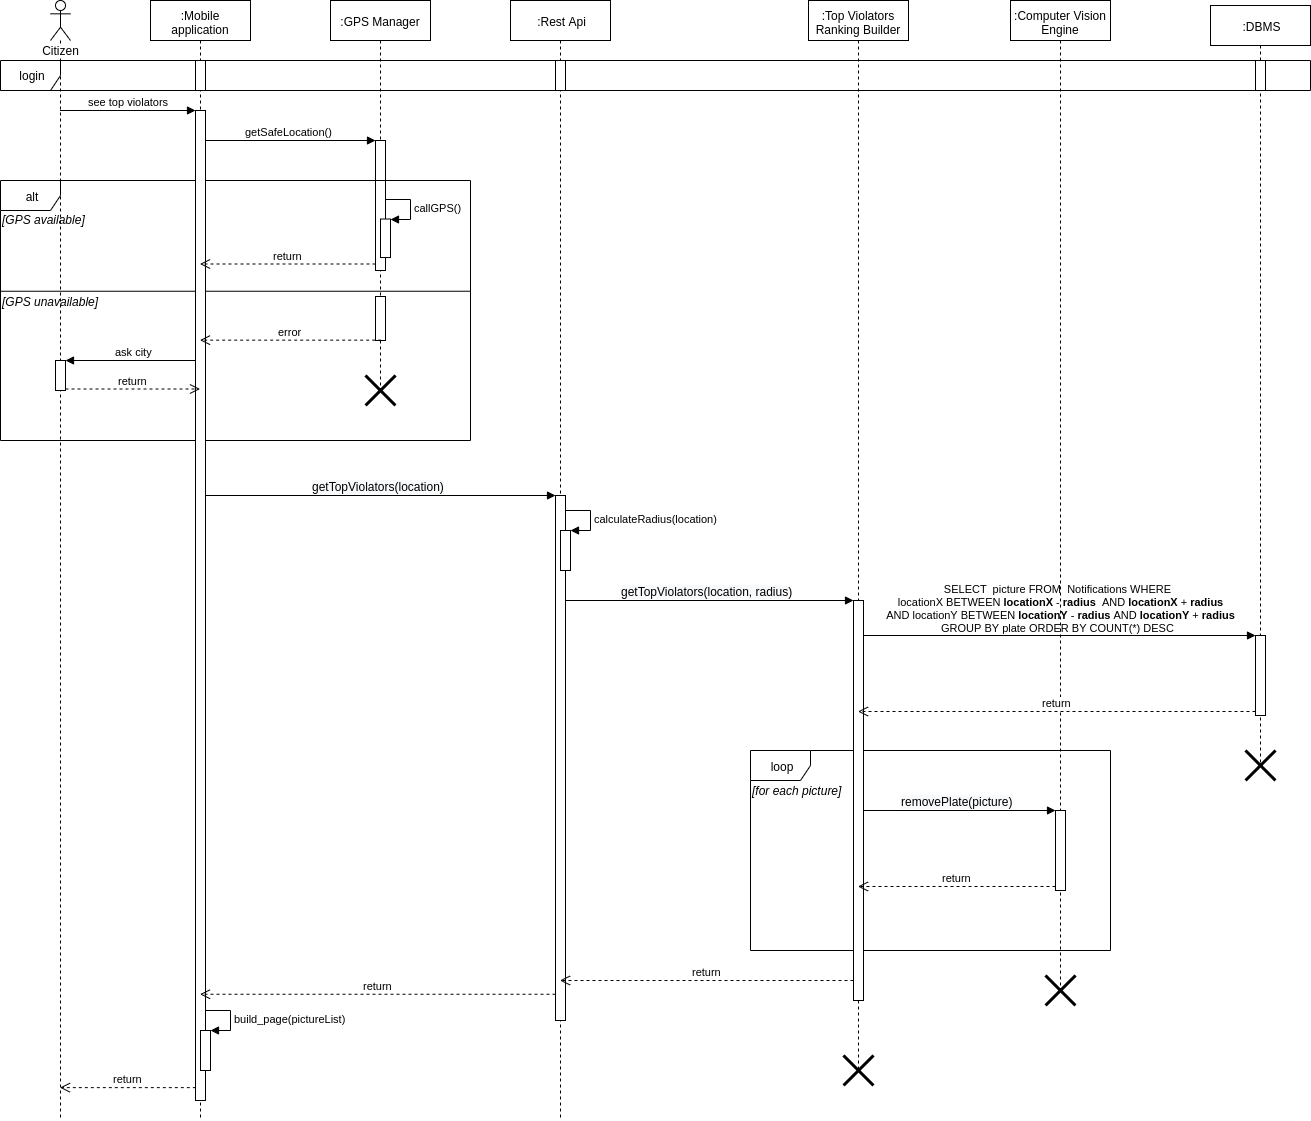

The diagram above was exported from draw.io. Its source (the exported page's mxGraphModel, read from the mxfile embedded in the PNG):
<mxGraphModel dx="1248" dy="741" grid="1" gridSize="10" guides="1" tooltips="1" connect="1" arrows="1" fold="1" page="1" pageScale="1" pageWidth="827" pageHeight="1169" math="0" shadow="0">
  <root>
    <mxCell id="0" />
    <mxCell id="1" parent="0" />
    <mxCell id="3MiOfCPb6qcoffK0H1uS-53" value="" style="group" parent="1" vertex="1" connectable="0">
      <mxGeometry x="960" y="790" width="360" height="200" as="geometry" />
    </mxCell>
    <mxCell id="3MiOfCPb6qcoffK0H1uS-51" value="loop" style="shape=umlFrame;whiteSpace=wrap;html=1;" parent="3MiOfCPb6qcoffK0H1uS-53" vertex="1">
      <mxGeometry width="360" height="200" as="geometry" />
    </mxCell>
    <mxCell id="3MiOfCPb6qcoffK0H1uS-52" value="&lt;i&gt;[for each picture]&lt;/i&gt;" style="text;html=1;align=left;verticalAlign=middle;resizable=0;points=[];;autosize=1;" parent="3MiOfCPb6qcoffK0H1uS-53" vertex="1">
      <mxGeometry y="30" width="100" height="20" as="geometry" />
    </mxCell>
    <mxCell id="3MiOfCPb6qcoffK0H1uS-35" value="&lt;span style=&quot;font-size: 12px ; text-align: left ; background-color: rgb(248 , 249 , 250)&quot;&gt;getTopViolators(location)&lt;/span&gt;" style="html=1;verticalAlign=bottom;endArrow=block;entryX=0;entryY=0;" parent="1" source="3MiOfCPb6qcoffK0H1uS-2" target="3MiOfCPb6qcoffK0H1uS-34" edge="1">
      <mxGeometry relative="1" as="geometry">
        <mxPoint x="695" y="535" as="sourcePoint" />
      </mxGeometry>
    </mxCell>
    <mxCell id="3MiOfCPb6qcoffK0H1uS-39" value="&lt;span style=&quot;font-size: 12px ; text-align: left ; background-color: rgb(248 , 249 , 250)&quot;&gt;getTopViolators(location, radius)&lt;/span&gt;" style="html=1;verticalAlign=bottom;endArrow=block;entryX=0;entryY=0;" parent="1" source="3MiOfCPb6qcoffK0H1uS-4" target="3MiOfCPb6qcoffK0H1uS-38" edge="1">
      <mxGeometry relative="1" as="geometry">
        <mxPoint x="875" y="570" as="sourcePoint" />
      </mxGeometry>
    </mxCell>
    <mxCell id="3MiOfCPb6qcoffK0H1uS-49" value="&lt;div&gt;SELECT&amp;nbsp; picture FROM&amp;nbsp; Notifications WHERE&lt;/div&gt;&lt;div&gt;&amp;nbsp; locationX BETWEEN &lt;b&gt;locationX&lt;/b&gt; - &lt;b&gt;radius&lt;/b&gt;&amp;nbsp; AND &lt;b&gt;locationX&lt;/b&gt; + &lt;b&gt;radius&lt;/b&gt;&lt;/div&gt;&lt;div&gt;&amp;nbsp; AND locationY BETWEEN &lt;b&gt;locationY&lt;/b&gt; - &lt;b&gt;radius&lt;/b&gt; AND &lt;b&gt;locationY&lt;/b&gt; + &lt;b&gt;radius&lt;/b&gt;&lt;/div&gt;&lt;div&gt;GROUP BY plate ORDER BY COUNT(*) DESC&lt;/div&gt;" style="html=1;verticalAlign=bottom;endArrow=block;entryX=0;entryY=0;" parent="1" source="3MiOfCPb6qcoffK0H1uS-5" target="3MiOfCPb6qcoffK0H1uS-48" edge="1">
      <mxGeometry relative="1" as="geometry">
        <mxPoint x="1235" y="670" as="sourcePoint" />
      </mxGeometry>
    </mxCell>
    <mxCell id="3MiOfCPb6qcoffK0H1uS-44" value="&lt;span style=&quot;font-size: 12px ; text-align: left ; background-color: rgb(248 , 249 , 250)&quot;&gt;removePlate(picture)&lt;/span&gt;" style="html=1;verticalAlign=bottom;endArrow=block;entryX=0;entryY=0;" parent="1" source="3MiOfCPb6qcoffK0H1uS-5" target="3MiOfCPb6qcoffK0H1uS-43" edge="1">
      <mxGeometry relative="1" as="geometry">
        <mxPoint x="1055" y="668" as="sourcePoint" />
      </mxGeometry>
    </mxCell>
    <mxCell id="3MiOfCPb6qcoffK0H1uS-32" value="ask city" style="html=1;verticalAlign=bottom;endArrow=block;entryX=1;entryY=0;" parent="1" source="3MiOfCPb6qcoffK0H1uS-2" target="3MiOfCPb6qcoffK0H1uS-31" edge="1">
      <mxGeometry relative="1" as="geometry">
        <mxPoint x="335" y="400" as="sourcePoint" />
      </mxGeometry>
    </mxCell>
    <mxCell id="3MiOfCPb6qcoffK0H1uS-12" value="getSafeLocation()" style="html=1;verticalAlign=bottom;endArrow=block;entryX=0;entryY=0;" parent="1" source="3MiOfCPb6qcoffK0H1uS-2" target="3MiOfCPb6qcoffK0H1uS-11" edge="1">
      <mxGeometry relative="1" as="geometry">
        <mxPoint x="515" y="270" as="sourcePoint" />
      </mxGeometry>
    </mxCell>
    <mxCell id="3MiOfCPb6qcoffK0H1uS-3" value=":GPS Manager" style="shape=umlLifeline;perimeter=lifelinePerimeter;whiteSpace=wrap;html=1;container=1;collapsible=0;recursiveResize=0;outlineConnect=0;" parent="1" vertex="1">
      <mxGeometry x="540" y="40" width="100" height="390" as="geometry" />
    </mxCell>
    <mxCell id="3MiOfCPb6qcoffK0H1uS-11" value="" style="html=1;points=[];perimeter=orthogonalPerimeter;" parent="3MiOfCPb6qcoffK0H1uS-3" vertex="1">
      <mxGeometry x="45" y="140" width="10" height="130" as="geometry" />
    </mxCell>
    <mxCell id="3MiOfCPb6qcoffK0H1uS-26" value="" style="html=1;points=[];perimeter=orthogonalPerimeter;" parent="3MiOfCPb6qcoffK0H1uS-3" vertex="1">
      <mxGeometry x="45" y="296" width="10" height="44" as="geometry" />
    </mxCell>
    <mxCell id="3MiOfCPb6qcoffK0H1uS-19" value="" style="group" parent="1" vertex="1" connectable="0">
      <mxGeometry x="210" y="220" width="470" height="260" as="geometry" />
    </mxCell>
    <mxCell id="3MiOfCPb6qcoffK0H1uS-17" value="alt" style="shape=umlFrame;whiteSpace=wrap;html=1;" parent="3MiOfCPb6qcoffK0H1uS-19" vertex="1">
      <mxGeometry width="470" height="260" as="geometry" />
    </mxCell>
    <mxCell id="3MiOfCPb6qcoffK0H1uS-18" value="&lt;i&gt;[GPS available]&lt;/i&gt;" style="text;html=1;align=left;verticalAlign=middle;resizable=0;points=[];;autosize=1;" parent="3MiOfCPb6qcoffK0H1uS-19" vertex="1">
      <mxGeometry y="28.888888888888886" width="100" height="20" as="geometry" />
    </mxCell>
    <mxCell id="3MiOfCPb6qcoffK0H1uS-28" value="" style="group" parent="3MiOfCPb6qcoffK0H1uS-19" vertex="1" connectable="0">
      <mxGeometry y="106.88888888888889" width="470" height="23.11111111111111" as="geometry" />
    </mxCell>
    <mxCell id="3MiOfCPb6qcoffK0H1uS-27" value="" style="group" parent="3MiOfCPb6qcoffK0H1uS-28" vertex="1" connectable="0">
      <mxGeometry width="470" height="23.11111111111111" as="geometry" />
    </mxCell>
    <mxCell id="3MiOfCPb6qcoffK0H1uS-24" value="" style="group" parent="3MiOfCPb6qcoffK0H1uS-27" vertex="1" connectable="0">
      <mxGeometry width="470" height="23.11111111111111" as="geometry" />
    </mxCell>
    <mxCell id="3MiOfCPb6qcoffK0H1uS-22" value="" style="line;strokeWidth=1;fillColor=none;align=left;verticalAlign=middle;spacingTop=-1;spacingLeft=3;spacingRight=3;rotatable=0;labelPosition=right;points=[];portConstraint=eastwest;" parent="3MiOfCPb6qcoffK0H1uS-24" vertex="1">
      <mxGeometry width="470" height="7.703703703703703" as="geometry" />
    </mxCell>
    <mxCell id="3MiOfCPb6qcoffK0H1uS-23" value="&lt;i&gt;[GPS unavailable]&lt;/i&gt;" style="text;html=1;align=left;verticalAlign=middle;resizable=0;points=[];;autosize=1;" parent="3MiOfCPb6qcoffK0H1uS-24" vertex="1">
      <mxGeometry y="3.8518518518518516" width="110" height="20" as="geometry" />
    </mxCell>
    <mxCell id="3MiOfCPb6qcoffK0H1uS-20" value="" style="html=1;points=[];perimeter=orthogonalPerimeter;" parent="3MiOfCPb6qcoffK0H1uS-19" vertex="1">
      <mxGeometry x="380" y="38.51851851851852" width="10" height="38.51851851851852" as="geometry" />
    </mxCell>
    <mxCell id="3MiOfCPb6qcoffK0H1uS-21" value="callGPS()" style="edgeStyle=orthogonalEdgeStyle;html=1;align=left;spacingLeft=2;endArrow=block;rounded=0;entryX=1;entryY=0;" parent="3MiOfCPb6qcoffK0H1uS-19" target="3MiOfCPb6qcoffK0H1uS-20" edge="1">
      <mxGeometry relative="1" as="geometry">
        <mxPoint x="385" y="19.25925925925926" as="sourcePoint" />
        <Array as="points">
          <mxPoint x="410" y="19.25925925925926" />
        </Array>
      </mxGeometry>
    </mxCell>
    <mxCell id="3MiOfCPb6qcoffK0H1uS-37" value="" style="shape=umlDestroy;whiteSpace=wrap;html=1;strokeWidth=3;" parent="3MiOfCPb6qcoffK0H1uS-19" vertex="1">
      <mxGeometry x="365" y="195" width="30" height="30" as="geometry" />
    </mxCell>
    <mxCell id="3MiOfCPb6qcoffK0H1uS-1" value="Citizen" style="shape=umlLifeline;participant=umlActor;perimeter=lifelinePerimeter;whiteSpace=wrap;html=1;container=1;collapsible=0;recursiveResize=0;verticalAlign=top;spacingTop=36;labelBackgroundColor=#ffffff;outlineConnect=0;" parent="1" vertex="1">
      <mxGeometry x="260" y="40" width="20" height="1120" as="geometry" />
    </mxCell>
    <mxCell id="3MiOfCPb6qcoffK0H1uS-31" value="" style="html=1;points=[];perimeter=orthogonalPerimeter;" parent="3MiOfCPb6qcoffK0H1uS-1" vertex="1">
      <mxGeometry x="5" y="360" width="10" height="30" as="geometry" />
    </mxCell>
    <mxCell id="3MiOfCPb6qcoffK0H1uS-2" value=":Mobile application" style="shape=umlLifeline;perimeter=lifelinePerimeter;whiteSpace=wrap;html=1;container=1;collapsible=0;recursiveResize=0;outlineConnect=0;" parent="1" vertex="1">
      <mxGeometry x="360" y="40" width="100" height="1120" as="geometry" />
    </mxCell>
    <mxCell id="3MiOfCPb6qcoffK0H1uS-8" value="" style="html=1;points=[];perimeter=orthogonalPerimeter;" parent="3MiOfCPb6qcoffK0H1uS-2" vertex="1">
      <mxGeometry x="45" y="110" width="10" height="990" as="geometry" />
    </mxCell>
    <mxCell id="3MiOfCPb6qcoffK0H1uS-57" value="" style="html=1;points=[];perimeter=orthogonalPerimeter;" parent="3MiOfCPb6qcoffK0H1uS-2" vertex="1">
      <mxGeometry x="50" y="1030" width="10" height="40" as="geometry" />
    </mxCell>
    <mxCell id="3MiOfCPb6qcoffK0H1uS-58" value="build_page(pictureList)" style="edgeStyle=orthogonalEdgeStyle;html=1;align=left;spacingLeft=2;endArrow=block;rounded=0;entryX=1;entryY=0;" parent="3MiOfCPb6qcoffK0H1uS-2" target="3MiOfCPb6qcoffK0H1uS-57" edge="1">
      <mxGeometry relative="1" as="geometry">
        <mxPoint x="55" y="1010" as="sourcePoint" />
        <Array as="points">
          <mxPoint x="80" y="1010" />
        </Array>
      </mxGeometry>
    </mxCell>
    <mxCell id="3MiOfCPb6qcoffK0H1uS-4" value=":Rest Api" style="shape=umlLifeline;perimeter=lifelinePerimeter;whiteSpace=wrap;html=1;container=1;collapsible=0;recursiveResize=0;outlineConnect=0;" parent="1" vertex="1">
      <mxGeometry x="720" y="40" width="100" height="1120" as="geometry" />
    </mxCell>
    <mxCell id="3MiOfCPb6qcoffK0H1uS-34" value="" style="html=1;points=[];perimeter=orthogonalPerimeter;" parent="3MiOfCPb6qcoffK0H1uS-4" vertex="1">
      <mxGeometry x="45" y="495" width="10" height="525" as="geometry" />
    </mxCell>
    <mxCell id="3MiOfCPb6qcoffK0H1uS-41" value="" style="html=1;points=[];perimeter=orthogonalPerimeter;" parent="3MiOfCPb6qcoffK0H1uS-4" vertex="1">
      <mxGeometry x="50" y="530" width="10" height="40" as="geometry" />
    </mxCell>
    <mxCell id="3MiOfCPb6qcoffK0H1uS-42" value="calculateRadius(location)" style="edgeStyle=orthogonalEdgeStyle;html=1;align=left;spacingLeft=2;endArrow=block;rounded=0;entryX=1;entryY=0;" parent="3MiOfCPb6qcoffK0H1uS-4" target="3MiOfCPb6qcoffK0H1uS-41" edge="1">
      <mxGeometry relative="1" as="geometry">
        <mxPoint x="55" y="510" as="sourcePoint" />
        <Array as="points">
          <mxPoint x="80" y="510" />
        </Array>
      </mxGeometry>
    </mxCell>
    <mxCell id="3MiOfCPb6qcoffK0H1uS-5" value=":Top Violators Ranking Builder" style="shape=umlLifeline;perimeter=lifelinePerimeter;whiteSpace=wrap;html=1;container=1;collapsible=0;recursiveResize=0;outlineConnect=0;" parent="1" vertex="1">
      <mxGeometry x="1018" y="40" width="100" height="1070" as="geometry" />
    </mxCell>
    <mxCell id="3MiOfCPb6qcoffK0H1uS-38" value="" style="html=1;points=[];perimeter=orthogonalPerimeter;" parent="3MiOfCPb6qcoffK0H1uS-5" vertex="1">
      <mxGeometry x="45" y="600" width="10" height="400" as="geometry" />
    </mxCell>
    <mxCell id="3MiOfCPb6qcoffK0H1uS-56" value="" style="shape=umlDestroy;whiteSpace=wrap;html=1;strokeWidth=3;" parent="3MiOfCPb6qcoffK0H1uS-5" vertex="1">
      <mxGeometry x="35" y="1055" width="30" height="30" as="geometry" />
    </mxCell>
    <mxCell id="3MiOfCPb6qcoffK0H1uS-6" value=":Computer Vision Engine" style="shape=umlLifeline;perimeter=lifelinePerimeter;whiteSpace=wrap;html=1;container=1;collapsible=0;recursiveResize=0;outlineConnect=0;" parent="1" vertex="1">
      <mxGeometry x="1220" y="40" width="100" height="990" as="geometry" />
    </mxCell>
    <mxCell id="3MiOfCPb6qcoffK0H1uS-43" value="" style="html=1;points=[];perimeter=orthogonalPerimeter;" parent="3MiOfCPb6qcoffK0H1uS-6" vertex="1">
      <mxGeometry x="45" y="810" width="10" height="80" as="geometry" />
    </mxCell>
    <mxCell id="3MiOfCPb6qcoffK0H1uS-7" value=":DBMS" style="shape=umlLifeline;perimeter=lifelinePerimeter;whiteSpace=wrap;html=1;container=1;collapsible=0;recursiveResize=0;outlineConnect=0;" parent="1" vertex="1">
      <mxGeometry x="1420" y="45" width="100" height="760" as="geometry" />
    </mxCell>
    <mxCell id="3MiOfCPb6qcoffK0H1uS-48" value="" style="html=1;points=[];perimeter=orthogonalPerimeter;" parent="3MiOfCPb6qcoffK0H1uS-7" vertex="1">
      <mxGeometry x="45" y="630" width="10" height="80" as="geometry" />
    </mxCell>
    <mxCell id="3MiOfCPb6qcoffK0H1uS-9" value="see top violators" style="html=1;verticalAlign=bottom;endArrow=block;entryX=0;entryY=0;" parent="1" source="3MiOfCPb6qcoffK0H1uS-1" target="3MiOfCPb6qcoffK0H1uS-8" edge="1">
      <mxGeometry relative="1" as="geometry">
        <mxPoint x="335" y="150" as="sourcePoint" />
      </mxGeometry>
    </mxCell>
    <mxCell id="3MiOfCPb6qcoffK0H1uS-10" value="return" style="html=1;verticalAlign=bottom;endArrow=open;dashed=1;endSize=8;exitX=0.033;exitY=0.987;exitDx=0;exitDy=0;exitPerimeter=0;" parent="1" source="3MiOfCPb6qcoffK0H1uS-8" target="3MiOfCPb6qcoffK0H1uS-1" edge="1">
      <mxGeometry relative="1" as="geometry">
        <mxPoint x="335" y="226" as="targetPoint" />
      </mxGeometry>
    </mxCell>
    <mxCell id="3MiOfCPb6qcoffK0H1uS-13" value="return" style="html=1;verticalAlign=bottom;endArrow=open;dashed=1;endSize=8;exitX=0;exitY=0.95;" parent="1" source="3MiOfCPb6qcoffK0H1uS-11" target="3MiOfCPb6qcoffK0H1uS-2" edge="1">
      <mxGeometry relative="1" as="geometry">
        <mxPoint x="515" y="346" as="targetPoint" />
      </mxGeometry>
    </mxCell>
    <mxCell id="3MiOfCPb6qcoffK0H1uS-25" value="error" style="html=1;verticalAlign=bottom;endArrow=open;dashed=1;endSize=8;exitX=0.567;exitY=0.992;exitDx=0;exitDy=0;exitPerimeter=0;" parent="1" source="3MiOfCPb6qcoffK0H1uS-26" target="3MiOfCPb6qcoffK0H1uS-2" edge="1">
      <mxGeometry relative="1" as="geometry">
        <mxPoint x="620" y="530" as="sourcePoint" />
        <mxPoint x="470" y="560" as="targetPoint" />
      </mxGeometry>
    </mxCell>
    <mxCell id="3MiOfCPb6qcoffK0H1uS-33" value="return" style="html=1;verticalAlign=bottom;endArrow=open;dashed=1;endSize=8;exitX=1;exitY=0.95;" parent="1" source="3MiOfCPb6qcoffK0H1uS-31" target="3MiOfCPb6qcoffK0H1uS-2" edge="1">
      <mxGeometry relative="1" as="geometry">
        <mxPoint x="335" y="457" as="targetPoint" />
      </mxGeometry>
    </mxCell>
    <mxCell id="3MiOfCPb6qcoffK0H1uS-36" value="return" style="html=1;verticalAlign=bottom;endArrow=open;dashed=1;endSize=8;exitX=0;exitY=0.95;" parent="1" source="3MiOfCPb6qcoffK0H1uS-34" target="3MiOfCPb6qcoffK0H1uS-2" edge="1">
      <mxGeometry relative="1" as="geometry">
        <mxPoint x="695" y="611" as="targetPoint" />
      </mxGeometry>
    </mxCell>
    <mxCell id="3MiOfCPb6qcoffK0H1uS-40" value="return" style="html=1;verticalAlign=bottom;endArrow=open;dashed=1;endSize=8;exitX=0;exitY=0.95;" parent="1" source="3MiOfCPb6qcoffK0H1uS-38" target="3MiOfCPb6qcoffK0H1uS-4" edge="1">
      <mxGeometry relative="1" as="geometry">
        <mxPoint x="875" y="646" as="targetPoint" />
      </mxGeometry>
    </mxCell>
    <mxCell id="3MiOfCPb6qcoffK0H1uS-45" value="return" style="html=1;verticalAlign=bottom;endArrow=open;dashed=1;endSize=8;exitX=0;exitY=0.95;" parent="1" source="3MiOfCPb6qcoffK0H1uS-43" target="3MiOfCPb6qcoffK0H1uS-5" edge="1">
      <mxGeometry relative="1" as="geometry">
        <mxPoint x="1055" y="744" as="targetPoint" />
      </mxGeometry>
    </mxCell>
    <mxCell id="3MiOfCPb6qcoffK0H1uS-50" value="return" style="html=1;verticalAlign=bottom;endArrow=open;dashed=1;endSize=8;exitX=0;exitY=0.95;" parent="1" source="3MiOfCPb6qcoffK0H1uS-48" target="3MiOfCPb6qcoffK0H1uS-5" edge="1">
      <mxGeometry relative="1" as="geometry">
        <mxPoint x="1235" y="746" as="targetPoint" />
      </mxGeometry>
    </mxCell>
    <mxCell id="3MiOfCPb6qcoffK0H1uS-54" value="" style="shape=umlDestroy;whiteSpace=wrap;html=1;strokeWidth=3;" parent="1" vertex="1">
      <mxGeometry x="1455" y="790" width="30" height="30" as="geometry" />
    </mxCell>
    <mxCell id="3MiOfCPb6qcoffK0H1uS-55" value="" style="shape=umlDestroy;whiteSpace=wrap;html=1;strokeWidth=3;" parent="1" vertex="1">
      <mxGeometry x="1255" y="1015" width="30" height="30" as="geometry" />
    </mxCell>
    <mxCell id="ld764ESDr_gMXGEAUu1U-2" value="login" style="shape=umlFrame;whiteSpace=wrap;html=1;" parent="1" vertex="1">
      <mxGeometry x="210" y="100" width="1310" height="30" as="geometry" />
    </mxCell>
    <mxCell id="ld764ESDr_gMXGEAUu1U-3" value="" style="html=1;points=[];perimeter=orthogonalPerimeter;" parent="1" vertex="1">
      <mxGeometry x="405" y="100" width="10" height="30" as="geometry" />
    </mxCell>
    <mxCell id="ld764ESDr_gMXGEAUu1U-4" value="" style="html=1;points=[];perimeter=orthogonalPerimeter;" parent="1" vertex="1">
      <mxGeometry x="765" y="100" width="10" height="30" as="geometry" />
    </mxCell>
    <mxCell id="ld764ESDr_gMXGEAUu1U-5" value="" style="html=1;points=[];perimeter=orthogonalPerimeter;" parent="1" vertex="1">
      <mxGeometry x="1465" y="100" width="10" height="30" as="geometry" />
    </mxCell>
  </root>
</mxGraphModel>